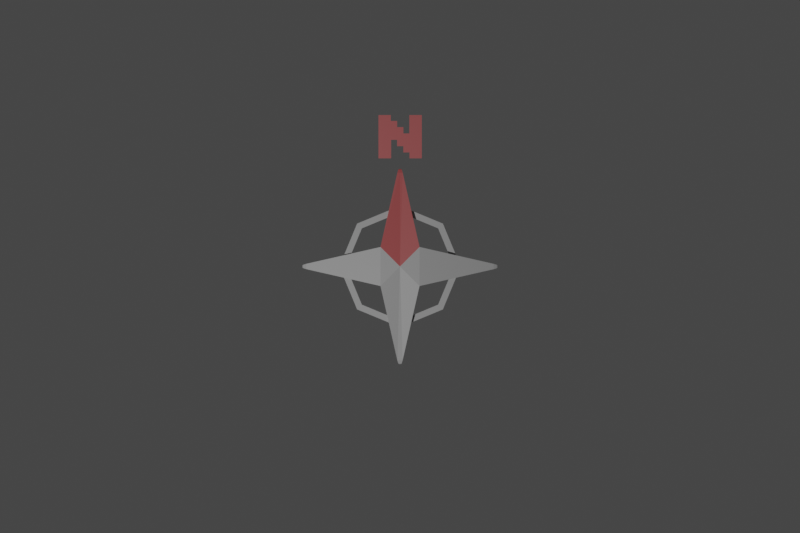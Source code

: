 # Source: compass.blend  (saved by Blender 3.4.6; exported with 4.5.12 LTS)
import bpy
from mathutils import Matrix  # noqa: F401  (used for matrix-valued properties, if any)

bpy.ops.wm.read_factory_settings(use_empty=True)
scene = bpy.context.scene
scene.name = 'Scene'

# ---- collections
col_collection = bpy.data.collections.new('Collection'); scene.collection.children.link(col_collection)
col_compass = bpy.data.collections.new('compass'); scene.collection.children.link(col_compass)
col_camera = bpy.data.collections.new('_camera'); col_compass.children.link(col_camera)
col_collection_3 = bpy.data.collections.new('Collection 3'); scene.collection.children.link(col_collection_3)

# ---- materials (node trees are filled in below, after node groups)
mat_material = bpy.data.materials.new('Material')
mat_material.alpha_threshold = 0.0
mat_material.roughness = 0.5
mat_material.line_color = (0.0, 0.0, 0.0, 1.0)
mat_material_002 = bpy.data.materials.new('Material.002')
mat_material_001 = bpy.data.materials.new('Material.001')
mat_svgmat_003 = bpy.data.materials.new('SVGMat.003')
mat_svgmat_003.diffuse_color = (1.0, 1.0, 1.0, 1.0)

# ---- material node trees
mat_material.use_nodes = True; mat_material.node_tree.nodes.clear()
_N = mat_material.node_tree.nodes; _L = mat_material.node_tree.links
n0 = _N.new('ShaderNodeOutputMaterial'); n0.name = 'Material Output'; n0.location = (300, 300)
n1 = _N.new('ShaderNodeBsdfPrincipled'); n1.name = 'Principled BSDF'; n1.location = (10, 300)
n1.distribution = 'GGX'
n1.subsurface_method = 'RANDOM_WALK_SKIN'
n1.inputs[0].default_value = (0.3844, 0.3844, 0.3844, 1.0)
n1.inputs[3].default_value = 1.45
n1.inputs[27].default_value = (0.0, 0.0, 0.0, 1.0)
n1.inputs[28].default_value = 1.0
_L.new(n1.outputs[0], n0.inputs[0])
n0.is_active_output = True
mat_material_002.use_nodes = True; mat_material_002.node_tree.nodes.clear()
_N = mat_material_002.node_tree.nodes; _L = mat_material_002.node_tree.links
n0 = _N.new('ShaderNodeBsdfPrincipled'); n0.name = 'Principled BSDF'; n0.location = (10, 300)
n0.distribution = 'GGX'
n0.subsurface_method = 'RANDOM_WALK_SKIN'
n0.inputs[0].default_value = (0.45, 0.09, 0.09063, 1.0)
n0.inputs[3].default_value = 1.45
n0.inputs[27].default_value = (0.0, 0.0, 0.0, 1.0)
n0.inputs[28].default_value = 1.0
n1 = _N.new('ShaderNodeOutputMaterial'); n1.name = 'Material Output'; n1.location = (300, 300)
_L.new(n0.outputs[0], n1.inputs[0])
n1.is_active_output = True
mat_material_001.use_nodes = True; mat_material_001.node_tree.nodes.clear()
_N = mat_material_001.node_tree.nodes; _L = mat_material_001.node_tree.links
n0 = _N.new('ShaderNodeBsdfPrincipled'); n0.name = 'Principled BSDF'; n0.location = (10, 300)
n0.distribution = 'GGX'
n0.subsurface_method = 'RANDOM_WALK_SKIN'
n0.inputs[0].default_value = (0.45, 0.09, 0.09063, 1.0)
n0.inputs[3].default_value = 1.45
n0.inputs[27].default_value = (0.0, 0.0, 0.0, 1.0)
n0.inputs[28].default_value = 1.0
n1 = _N.new('ShaderNodeOutputMaterial'); n1.name = 'Material Output'; n1.location = (300, 300)
_L.new(n0.outputs[0], n1.inputs[0])
n1.is_active_output = True

# ---- world
world_world = bpy.data.worlds.new('World'); scene.world = world_world
world_world.use_nodes = True; world_world.node_tree.nodes.clear()
_N = world_world.node_tree.nodes; _L = world_world.node_tree.links
n0 = _N.new('ShaderNodeOutputWorld'); n0.name = 'World Output'; n0.location = (300, 300)
n1 = _N.new('ShaderNodeBackground'); n1.name = 'Background'; n1.location = (10, 300)
n1.inputs[0].default_value = (0.05088, 0.05088, 0.05088, 1.0)
_L.new(n1.outputs[0], n0.inputs[0])
n0.is_active_output = True
world_world.color = (0.05088, 0.05088, 0.05088)
world_world.use_sun_shadow = False
world_world.sun_shadow_jitter_overblur = 0.0

# ---- cameras
cam_map_camera_for_compass = bpy.data.cameras.new('map camera for compass')
cam_map_camera_for_compass.type = 'ORTHO'
cam_camera_002 = bpy.data.cameras.new('Camera.002')
cam_camera_002.passepartout_alpha = 1.0
cam_camera_002.clip_end = 100.0
cam_camera_002.lens = 98.0
cam_camera_002.ortho_scale = 7.314

# ---- lights
light_light = bpy.data.lights.new('Light', 'POINT')
light_light.transmission_factor = 0.0
light_light.energy = 1000.0
light_light.shadow_soft_size = 0.1
light_light.shadow_maximum_resolution = 0.006
light_light.use_absolute_resolution = True

# ---- meshes
me_cube = bpy.data.meshes.new('Cube')
me_cube.from_pydata([(0.0, 1.0, -0.4661), (0.0, -1.0, 0.4661), (0.0, -1.0, -0.4661), (0.0, 1.0, 0.4661), (-1.0, 0.0, -0.4661), (1.0, 0.0, 0.4661), (-1.0, 0.0, 0.4661), (1.0, 0.0, -0.4661), (0.0, 0.0, -0.4661), (0.0, 0.0, 0.4661), (2.529, 2.472, 0.02088), (2.472, 2.529, 0.02088), (2.472, 2.529, -0.02088), (2.529, 2.472, -0.02088), (2.472, -2.529, 0.02088), (2.529, -2.472, 0.02088), (2.529, -2.472, -0.02088), (2.472, -2.529, -0.02088), (-2.472, 2.529, 0.02088), (-2.529, 2.472, 0.02088), (-2.529, 2.472, -0.02088), (-2.472, 2.529, -0.02088), (-2.529, -2.472, 0.02088), (-2.472, -2.529, 0.02088), (-2.472, -2.529, -0.02088), (-2.529, -2.472, -0.02088), (2.334, 2.47, 0.07754), (2.47, 2.334, 0.07754), (2.47, 2.334, -0.07754), (2.334, 2.47, -0.07754), (-2.47, -2.334, -0.07754), (-2.334, -2.47, -0.07754), (-2.334, -2.47, 0.07754), (-2.47, -2.334, 0.07754), (2.47, -2.334, 0.07754), (2.334, -2.47, 0.07754), (2.334, -2.47, -0.07754), (2.47, -2.334, -0.07754), (-2.47, 2.334, 0.07754), (-2.334, 2.47, 0.07754), (-2.334, 2.47, -0.07754), (-2.47, 2.334, -0.07754), (2.436, 2.524, 0.04283), (2.524, 2.436, 0.04283), (2.524, 2.436, -0.04283), (2.436, 2.524, -0.04283), (-2.524, -2.436, -0.04283), (-2.436, -2.524, -0.04283), (-2.436, -2.524, 0.04283), (-2.524, -2.436, 0.04283), (2.524, -2.436, 0.04283), (2.436, -2.524, 0.04283), (2.436, -2.524, -0.04283), (2.524, -2.436, -0.04283), (-2.524, 2.436, 0.04283), (-2.436, 2.524, 0.04283), (-2.436, 2.524, -0.04283), (-2.524, 2.436, -0.04283), (-2.402, -2.402, -0.07754), (-2.402, -2.402, 0.07754), (-2.48, -2.48, -0.04283), (-2.48, -2.48, 0.04283), (-2.5, -2.5, -0.02088), (-2.5, -2.5, 0.02088), (2.402, -2.402, 0.07754), (2.402, -2.402, -0.07754), (2.48, -2.48, 0.04283), (2.48, -2.48, -0.04283), (2.5, -2.5, 0.02088), (2.5, -2.5, -0.02088), (2.402, 2.402, 0.07754), (2.402, 2.402, -0.07754), (2.48, 2.48, 0.04283), (2.48, 2.48, -0.04283), (2.5, 2.5, 0.02088), (2.5, 2.5, -0.02088), (-2.402, 2.402, 0.07754), (-2.402, 2.402, -0.07754), (-2.48, 2.48, 0.04283), (-2.48, 2.48, -0.04283), (-2.5, 2.5, 0.02088), (-2.5, 2.5, -0.02088)], [], [(4, 8, 2, 31, 58, 30), (9, 6, 33, 59, 32, 1), (3, 39, 76, 38, 6, 9), (40, 39, 3, 0), (5, 9, 1, 35, 64, 34), (27, 70, 26, 3, 9, 5), (4, 6, 38, 41), (7, 5, 34, 37), (8, 7, 37, 65, 36, 2), (0, 29, 71, 28, 7, 8), (30, 33, 6, 4), (0, 3, 26, 29), (36, 35, 1, 2), (2, 1, 32, 31), (41, 77, 40, 0, 8, 4), (74, 75, 12, 11), (62, 63, 22, 25), (68, 69, 16, 15), (80, 81, 20, 19), (28, 27, 5, 7), (72, 42, 26, 70), (44, 43, 27, 28), (73, 44, 28, 71), (42, 45, 29, 26), (60, 46, 30, 58), (48, 47, 31, 32), (61, 48, 32, 59), (46, 49, 33, 30), (66, 50, 34, 64), (52, 51, 35, 36), (67, 52, 36, 65), (50, 53, 37, 34), (78, 54, 38, 76), (56, 55, 39, 40), (79, 56, 40, 77), (54, 57, 41, 38), (74, 11, 42, 72), (13, 10, 43, 44), (75, 13, 44, 73), (11, 12, 45, 42), (62, 25, 46, 60), (23, 24, 47, 48), (63, 23, 48, 61), (25, 22, 49, 46), (68, 15, 50, 66), (17, 14, 51, 52), (69, 17, 52, 67), (15, 16, 53, 50), (80, 19, 54, 78), (21, 18, 55, 56), (81, 21, 56, 79), (19, 20, 57, 54), (22, 63, 61, 49), (24, 62, 60, 47), (49, 61, 59, 33), (47, 60, 58, 31), (24, 23, 63, 62), (16, 69, 67, 53), (14, 68, 66, 51), (53, 67, 65, 37), (51, 66, 64, 35), (14, 17, 69, 68), (12, 75, 73, 45), (10, 74, 72, 43), (45, 73, 71, 29), (43, 72, 70, 27), (10, 13, 75, 74), (20, 81, 79, 57), (18, 80, 78, 55), (57, 79, 77, 41), (55, 78, 76, 39), (18, 21, 81, 80)])
me_cube.polygons.foreach_set('material_index', [0, 0, 1, 1, 0, 0, 1, 0, 0, 0, 0, 0, 0, 0, 1, 0, 0, 0, 1, 0, 0, 0, 0, 0, 0, 0, 0, 0, 0, 0, 0, 0, 1, 1, 1, 1, 0, 0, 0, 0, 0, 0, 0, 0, 0, 0, 0, 0, 1, 1, 1, 1, 0, 0, 0, 0, 0, 0, 0, 0, 0, 0, 0, 0, 0, 0, 0, 1, 1, 1, 1, 1])
_uv = me_cube.uv_layers.new(name='UVMap')
_uv.uv.foreach_set('vector', [0.125, 0.625, 0.25, 0.625, 0.25, 0.75, 0.1454, 0.75, 0.1352, 0.7398, 0.125, 0.7296, 0.75, 0.625, 0.875, 0.625, 0.875, 0.7296, 0.8648, 0.7398, 0.8546, 0.75, 0.75, 0.75, 0.75, 0.5, 0.8546, 0.5, 0.8648, 0.5102, 0.875, 0.5204, 0.875, 0.625, 0.75, 0.625, 0.375, 0.2704, 0.625, 0.2704, 0.625, 0.375, 0.375, 0.375, 0.625, 0.625, 0.75, 0.625, 0.75, 0.75, 0.6454, 0.75, 0.6352, 0.7398, 0.625, 0.7296, 0.625, 0.5204, 0.6352, 0.5102, 0.6454, 0.5, 0.75, 0.5, 0.75, 0.625, 0.625, 0.625, 0.375, 0.125, 0.625, 0.125, 0.625, 0.2296, 0.375, 0.2296, 0.375, 0.625, 0.625, 0.625, 0.625, 0.7296, 0.375, 0.7296, 0.25, 0.625, 0.375, 0.625, 0.375, 0.7296, 0.3648, 0.7398, 0.3546, 0.75, 0.25, 0.75, 0.25, 0.5, 0.3546, 0.5, 0.3648, 0.5102, 0.375, 0.5204, 0.375, 0.625, 0.25, 0.625, 0.375, 0.02044, 0.625, 0.02044, 0.625, 0.125, 0.375, 0.125, 0.375, 0.375, 0.625, 0.375, 0.625, 0.4796, 0.375, 0.4796, 0.375, 0.7704, 0.625, 0.7704, 0.625, 0.875, 0.375, 0.875, 0.375, 0.875, 0.625, 0.875, 0.625, 0.9796, 0.375, 0.9796, 0.125, 0.5204, 0.1352, 0.5102, 0.1454, 0.5, 0.25, 0.5, 0.25, 0.625, 0.125, 0.625, 0.5323, 0.5, 0.4677, 0.5, 0.4677, 0.4918, 0.5323, 0.4918, 0.4677, 0.01022, 0.5323, 0.01022, 0.5323, 0.01434, 0.4677, 0.01434, 0.5323, 0.75, 0.4677, 0.75, 0.4677, 0.7418, 0.5323, 0.7418, 0.5323, 0.25, 0.4677, 0.25, 0.4677, 0.2418, 0.5323, 0.2418, 0.375, 0.5204, 0.625, 0.5204, 0.625, 0.625, 0.375, 0.625, 0.5669, 0.5, 0.5669, 0.4872, 0.625, 0.4796, 0.625, 0.5, 0.4331, 0.5128, 0.5669, 0.5128, 0.625, 0.5204, 0.375, 0.5204, 0.4331, 0.5, 0.4331, 0.5128, 0.375, 0.5204, 0.375, 0.5, 0.5669, 0.4872, 0.4331, 0.4872, 0.375, 0.4796, 0.625, 0.4796, 0.4331, 0.01022, 0.4331, 0.01661, 0.375, 0.02044, 0.375, 0.01022, 0.5669, 0.003832, 0.4331, 0.003832, 0.375, 0.0, 0.625, 0.0, 0.5669, 0.01022, 0.5669, 0.003832, 0.625, 0.0, 0.625, 0.01022, 0.4331, 0.01661, 0.5669, 0.01661, 0.625, 0.02044, 0.375, 0.02044, 0.5669, 0.75, 0.5669, 0.7372, 0.625, 0.7296, 0.625, 0.75, 0.4331, 0.7628, 0.5669, 0.7628, 0.625, 0.7704, 0.375, 0.7704, 0.4331, 0.75, 0.4331, 0.7628, 0.375, 0.7704, 0.375, 0.75, 0.5669, 0.7372, 0.4331, 0.7372, 0.375, 0.7296, 0.625, 0.7296, 0.5669, 0.25, 0.5669, 0.2372, 0.625, 0.2296, 0.625, 0.25, 0.4331, 0.2628, 0.5669, 0.2628, 0.625, 0.2704, 0.375, 0.2704, 0.4331, 0.25, 0.4331, 0.2628, 0.375, 0.2704, 0.375, 0.25, 0.5669, 0.2372, 0.4331, 0.2372, 0.375, 0.2296, 0.625, 0.2296, 0.5323, 0.5, 0.5323, 0.4918, 0.5669, 0.4872, 0.5669, 0.5, 0.4677, 0.5082, 0.5323, 0.5082, 0.5669, 0.5128, 0.4331, 0.5128, 0.4677, 0.5, 0.4677, 0.5082, 0.4331, 0.5128, 0.4331, 0.5, 0.5323, 0.4918, 0.4677, 0.4918, 0.4331, 0.4872, 0.5669, 0.4872, 0.4677, 0.01022, 0.4677, 0.01434, 0.4331, 0.01661, 0.4331, 0.01022, 0.5323, 0.006108, 0.4677, 0.006108, 0.4331, 0.003832, 0.5669, 0.003832, 0.5323, 0.01022, 0.5323, 0.006108, 0.5669, 0.003832, 0.5669, 0.01022, 0.4677, 0.01434, 0.5323, 0.01434, 0.5669, 0.01661, 0.4331, 0.01661, 0.5323, 0.75, 0.5323, 0.7418, 0.5669, 0.7372, 0.5669, 0.75, 0.4677, 0.7582, 0.5323, 0.7582, 0.5669, 0.7628, 0.4331, 0.7628, 0.4677, 0.75, 0.4677, 0.7582, 0.4331, 0.7628, 0.4331, 0.75, 0.5323, 0.7418, 0.4677, 0.7418, 0.4331, 0.7372, 0.5669, 0.7372, 0.5323, 0.25, 0.5323, 0.2418, 0.5669, 0.2372, 0.5669, 0.25, 0.4677, 0.2582, 0.5323, 0.2582, 0.5669, 0.2628, 0.4331, 0.2628, 0.4677, 0.25, 0.4677, 0.2582, 0.4331, 0.2628, 0.4331, 0.25, 0.5323, 0.2418, 0.4677, 0.2418, 0.4331, 0.2372, 0.5669, 0.2372, 0.5323, 0.01434, 0.5323, 0.01022, 0.5669, 0.01022, 0.5669, 0.01661, 0.4677, 0.006108, 0.4677, 0.01022, 0.4331, 0.01022, 0.4331, 0.003832, 0.5669, 0.01661, 0.5669, 0.01022, 0.625, 0.01022, 0.625, 0.02044, 0.4331, 0.003832, 0.4331, 0.01022, 0.375, 0.01022, 0.375, 0.0, 0.4677, 0.006108, 0.5323, 0.006108, 0.5323, 0.01022, 0.4677, 0.01022, 0.4677, 0.7418, 0.4677, 0.75, 0.4331, 0.75, 0.4331, 0.7372, 0.5323, 0.7582, 0.5323, 0.75, 0.5669, 0.75, 0.5669, 0.7628, 0.4331, 0.7372, 0.4331, 0.75, 0.375, 0.75, 0.375, 0.7296, 0.5669, 0.7628, 0.5669, 0.75, 0.625, 0.75, 0.625, 0.7704, 0.5323, 0.7582, 0.4677, 0.7582, 0.4677, 0.75, 0.5323, 0.75, 0.4677, 0.4918, 0.4677, 0.5, 0.4331, 0.5, 0.4331, 0.4872, 0.5323, 0.5082, 0.5323, 0.5, 0.5669, 0.5, 0.5669, 0.5128, 0.4331, 0.4872, 0.4331, 0.5, 0.375, 0.5, 0.375, 0.4796, 0.5669, 0.5128, 0.5669, 0.5, 0.625, 0.5, 0.625, 0.5204, 0.5323, 0.5082, 0.4677, 0.5082, 0.4677, 0.5, 0.5323, 0.5, 0.4677, 0.2418, 0.4677, 0.25, 0.4331, 0.25, 0.4331, 0.2372, 0.5323, 0.2582, 0.5323, 0.25, 0.5669, 0.25, 0.5669, 0.2628, 0.4331, 0.2372, 0.4331, 0.25, 0.375, 0.25, 0.375, 0.2296, 0.5669, 0.2628, 0.5669, 0.25, 0.625, 0.25, 0.625, 0.2704, 0.5323, 0.2582, 0.4677, 0.2582, 0.4677, 0.25, 0.5323, 0.25])
me_cube.materials.append(mat_material)
me_cube.materials.append(mat_material_002)
me_cube.materials.append(mat_material_001)
me_cube.use_mirror_vertex_groups = False
me_cube.update()
me_curve_001 = bpy.data.meshes.new('Curve.001')
me_curve_001.from_pydata([(0.02183, -0.0219, -0.003509), (0.00882, -0.0219, -0.003509), (0.00882, -0.01562, -0.003509), (0.002267, -0.01562, -0.003509), (0.002267, -0.008981, -0.003509), (-0.004377, -0.008981, -0.003509), (-0.004377, -0.002246, -0.003509), (-0.01074, -0.002246, -0.003509), (-0.01074, -0.0219, -0.003509), (-0.02413, -0.0219, -0.003509), (-0.02413, 0.02405, -0.003509), (-0.01111, 0.02405, -0.003509), (-0.01111, 0.01778, -0.003509), (-0.004377, 0.01778, -0.003509), (-0.004377, 0.01123, -0.003509), (0.002267, 0.01123, -0.003509), (0.002267, 0.00449, -0.003509), (0.008634, 0.00449, -0.003509), (0.008634, 0.02405, -0.003509), (0.02183, 0.02405, -0.003509), (0.02183, -0.0219, -0.003509), (0.02183, -0.0219, 0.003509), (0.00882, -0.0219, 0.003509), (0.00882, -0.01562, 0.003509), (0.002267, -0.01562, 0.003509), (0.002267, -0.008981, 0.003509), (-0.004377, -0.008981, 0.003509), (-0.004377, -0.002246, 0.003509), (-0.01074, -0.002246, 0.003509), (-0.01074, -0.0219, 0.003509), (-0.02413, -0.0219, 0.003509), (-0.02413, 0.02405, 0.003509), (-0.01111, 0.02405, 0.003509), (-0.01111, 0.01778, 0.003509), (-0.004377, 0.01778, 0.003509), (-0.004377, 0.01123, 0.003509), (0.002267, 0.01123, 0.003509), (0.002267, 0.00449, 0.003509), (0.008634, 0.00449, 0.003509), (0.008634, 0.02405, 0.003509), (0.02183, 0.02405, 0.003509), (0.02183, -0.0219, 0.003509)], [], [(9, 10, 11), (9, 11, 12), (17, 18, 19), (17, 19, 20), (9, 12, 13), (9, 13, 14), (9, 14, 7), (7, 14, 15), (7, 15, 16), (7, 16, 17), (7, 17, 6), (6, 17, 20), (9, 7, 8), (5, 6, 4), (4, 6, 20), (3, 4, 2), (2, 4, 20), (1, 2, 20), (20, 1, 0), (30, 32, 31), (30, 33, 32), (38, 40, 39), (38, 41, 40), (30, 34, 33), (30, 35, 34), (30, 28, 35), (28, 36, 35), (28, 37, 36), (28, 38, 37), (28, 27, 38), (27, 41, 38), (30, 29, 28), (26, 25, 27), (25, 41, 27), (24, 23, 25), (23, 41, 25), (22, 41, 23), (41, 21, 22), (19, 18, 39, 40), (7, 6, 27, 28), (20, 0, 21, 41), (10, 9, 30, 31), (0, 1, 22, 21), (4, 3, 24, 25), (20, 19, 40, 41), (11, 10, 31, 32), (15, 14, 35, 36), (3, 2, 23, 24), (9, 8, 29, 30), (13, 12, 33, 34), (8, 7, 28, 29), (12, 11, 32, 33), (16, 15, 36, 37), (6, 5, 26, 27), (18, 17, 38, 39), (2, 1, 22, 23), (14, 13, 34, 35), (5, 4, 25, 26), (17, 16, 37, 38)])
_uv = me_curve_001.uv_layers.new(name='UVMap')
_uv.uv.foreach_set('vector', [0.45, 0.0, 0.5, 0.0, 0.55, 0.0, 0.45, 0.0, 0.55, 0.0, 0.6, 0.0, 0.85, 0.0, 0.9, 0.0, 0.95, 0.0, 0.85, 0.0, 0.95, 0.0, 1.0, 0.0, 0.45, 0.0, 0.6, 0.0, 0.65, 0.0, 0.45, 0.0, 0.65, 0.0, 0.7, 0.0, 0.45, 0.0, 0.7, 0.0, 0.35, 0.0, 0.35, 0.0, 0.7, 0.0, 0.75, 0.0, 0.35, 0.0, 0.75, 0.0, 0.8, 0.0, 0.35, 0.0, 0.8, 0.0, 0.85, 0.0, 0.35, 0.0, 0.85, 0.0, 0.3, 0.0, 0.3, 0.0, 0.85, 0.0, 1.0, 0.0, 0.45, 0.0, 0.35, 0.0, 0.4, 0.0, 0.25, 0.0, 0.3, 0.0, 0.2, 0.0, 0.2, 0.0, 0.3, 0.0, 1.0, 0.0, 0.15, 0.0, 0.2, 0.0, 0.1, 0.0, 0.1, 0.0, 0.2, 0.0, 1.0, 0.0, 0.05, 0.0, 0.1, 0.0, 1.0, 0.0, 1.0, 0.0, 0.05, 0.0, 0.0, 0.0, 0.45, 0.0, 0.55, 0.0, 0.5, 0.0, 0.45, 0.0, 0.6, 0.0, 0.55, 0.0, 0.85, 0.0, 0.95, 0.0, 0.9, 0.0, 0.85, 0.0, 1.0, 0.0, 0.95, 0.0, 0.45, 0.0, 0.65, 0.0, 0.6, 0.0, 0.45, 0.0, 0.7, 0.0, 0.65, 0.0, 0.45, 0.0, 0.35, 0.0, 0.7, 0.0, 0.35, 0.0, 0.75, 0.0, 0.7, 0.0, 0.35, 0.0, 0.8, 0.0, 0.75, 0.0, 0.35, 0.0, 0.85, 0.0, 0.8, 0.0, 0.35, 0.0, 0.3, 0.0, 0.85, 0.0, 0.3, 0.0, 1.0, 0.0, 0.85, 0.0, 0.45, 0.0, 0.4, 0.0, 0.35, 0.0, 0.25, 0.0, 0.2, 0.0, 0.3, 0.0, 0.2, 0.0, 1.0, 0.0, 0.3, 0.0, 0.15, 0.0, 0.1, 0.0, 0.2, 0.0, 0.1, 0.0, 1.0, 0.0, 0.2, 0.0, 0.05, 0.0, 1.0, 0.0, 0.1, 0.0, 1.0, 0.0, 0.0, 0.0, 0.05, 0.0, 0.95, 0.0, 0.9, 0.0, 0.9, 0.0, 0.95, 0.0, 0.35, 0.0, 0.3, 0.0, 0.3, 0.0, 0.35, 0.0, 1.0, 0.0, 0.0, 0.0, 0.0, 0.0, 1.0, 0.0, 0.5, 0.0, 0.45, 0.0, 0.45, 0.0, 0.5, 0.0, 0.0, 0.0, 0.05, 0.0, 0.05, 0.0, 0.0, 0.0, 0.2, 0.0, 0.15, 0.0, 0.15, 0.0, 0.2, 0.0, 1.0, 0.0, 0.95, 0.0, 0.95, 0.0, 1.0, 0.0, 0.55, 0.0, 0.5, 0.0, 0.5, 0.0, 0.55, 0.0, 0.75, 0.0, 0.7, 0.0, 0.7, 0.0, 0.75, 0.0, 0.15, 0.0, 0.1, 0.0, 0.1, 0.0, 0.15, 0.0, 0.45, 0.0, 0.4, 0.0, 0.4, 0.0, 0.45, 0.0, 0.65, 0.0, 0.6, 0.0, 0.6, 0.0, 0.65, 0.0, 0.4, 0.0, 0.35, 0.0, 0.35, 0.0, 0.4, 0.0, 0.6, 0.0, 0.55, 0.0, 0.55, 0.0, 0.6, 0.0, 0.8, 0.0, 0.75, 0.0, 0.75, 0.0, 0.8, 0.0, 0.3, 0.0, 0.25, 0.0, 0.25, 0.0, 0.3, 0.0, 0.9, 0.0, 0.85, 0.0, 0.85, 0.0, 0.9, 0.0, 0.1, 0.0, 0.05, 0.0, 0.05, 0.0, 0.1, 0.0, 0.7, 0.0, 0.65, 0.0, 0.65, 0.0, 0.7, 0.0, 0.25, 0.0, 0.2, 0.0, 0.2, 0.0, 0.25, 0.0, 0.85, 0.0, 0.8, 0.0, 0.8, 0.0, 0.85, 0.0])
me_curve_001.materials.append(mat_material_001)
me_curve_001.auto_texspace = False
me_curve_001.update()
me_cylinder = bpy.data.meshes.new('Cylinder')
me_cylinder.from_pydata([(0.0, 1.0, -1.0), (0.0, 1.0, 1.0), (0.1951, 0.9808, -1.0), (0.1951, 0.9808, 1.0), (0.3827, 0.9239, -1.0), (0.3827, 0.9239, 1.0), (0.5556, 0.8315, -1.0), (0.5556, 0.8315, 1.0), (0.7071, 0.7071, -1.0), (0.7071, 0.7071, 1.0), (0.8315, 0.5556, -1.0), (0.8315, 0.5556, 1.0), (0.9239, 0.3827, -1.0), (0.9239, 0.3827, 1.0), (0.9808, 0.1951, -1.0), (0.9808, 0.1951, 1.0), (1.0, 0.0, -1.0), (1.0, 0.0, 1.0), (0.9808, -0.1951, -1.0), (0.9808, -0.1951, 1.0), (0.9239, -0.3827, -1.0), (0.9239, -0.3827, 1.0), (0.8315, -0.5556, -1.0), (0.8315, -0.5556, 1.0), (0.7071, -0.7071, -1.0), (0.7071, -0.7071, 1.0), (0.5556, -0.8315, -1.0), (0.5556, -0.8315, 1.0), (0.3827, -0.9239, -1.0), (0.3827, -0.9239, 1.0), (0.1951, -0.9808, -1.0), (0.1951, -0.9808, 1.0), (0.0, -1.0, -1.0), (0.0, -1.0, 1.0), (-0.1951, -0.9808, -1.0), (-0.1951, -0.9808, 1.0), (-0.3827, -0.9239, -1.0), (-0.3827, -0.9239, 1.0), (-0.5556, -0.8315, -1.0), (-0.5556, -0.8315, 1.0), (-0.7071, -0.7071, -1.0), (-0.7071, -0.7071, 1.0), (-0.8315, -0.5556, -1.0), (-0.8315, -0.5556, 1.0), (-0.9239, -0.3827, -1.0), (-0.9239, -0.3827, 1.0), (-0.9808, -0.1951, -1.0), (-0.9808, -0.1951, 1.0), (-1.0, 0.0, -1.0), (-1.0, 0.0, 1.0), (-0.9808, 0.1951, -1.0), (-0.9808, 0.1951, 1.0), (-0.9239, 0.3827, -1.0), (-0.9239, 0.3827, 1.0), (-0.8315, 0.5556, -1.0), (-0.8315, 0.5556, 1.0), (-0.7071, 0.7071, -1.0), (-0.7071, 0.7071, 1.0), (-0.5556, 0.8315, -1.0), (-0.5556, 0.8315, 1.0), (-0.3827, 0.9239, -1.0), (-0.3827, 0.9239, 1.0), (-0.1951, 0.9808, -1.0), (-0.1951, 0.9808, 1.0)], [], [(0, 1, 3, 2), (2, 3, 5, 4), (4, 5, 7, 6), (6, 7, 9, 8), (8, 9, 11, 10), (10, 11, 13, 12), (12, 13, 15, 14), (14, 15, 17, 16), (16, 17, 19, 18), (18, 19, 21, 20), (20, 21, 23, 22), (22, 23, 25, 24), (24, 25, 27, 26), (26, 27, 29, 28), (28, 29, 31, 30), (30, 31, 33, 32), (32, 33, 35, 34), (34, 35, 37, 36), (36, 37, 39, 38), (38, 39, 41, 40), (40, 41, 43, 42), (42, 43, 45, 44), (44, 45, 47, 46), (46, 47, 49, 48), (48, 49, 51, 50), (50, 51, 53, 52), (52, 53, 55, 54), (54, 55, 57, 56), (56, 57, 59, 58), (58, 59, 61, 60), (3, 1, 63, 61, 59, 57, 55, 53, 51, 49, 47, 45, 43, 41, 39, 37, 35, 33, 31, 29, 27, 25, 23, 21, 19, 17, 15, 13, 11, 9, 7, 5), (60, 61, 63, 62), (62, 63, 1, 0), (0, 2, 4, 6, 8, 10, 12, 14, 16, 18, 20, 22, 24, 26, 28, 30, 32, 34, 36, 38, 40, 42, 44, 46, 48, 50, 52, 54, 56, 58, 60, 62)])
_uv = me_cylinder.uv_layers.new(name='UVMap')
_uv.uv.foreach_set('vector', [1.0, 0.5, 1.0, 1.0, 0.9688, 1.0, 0.9688, 0.5, 0.9688, 0.5, 0.9688, 1.0, 0.9375, 1.0, 0.9375, 0.5, 0.9375, 0.5, 0.9375, 1.0, 0.9062, 1.0, 0.9062, 0.5, 0.9062, 0.5, 0.9062, 1.0, 0.875, 1.0, 0.875, 0.5, 0.875, 0.5, 0.875, 1.0, 0.8438, 1.0, 0.8438, 0.5, 0.8438, 0.5, 0.8438, 1.0, 0.8125, 1.0, 0.8125, 0.5, 0.8125, 0.5, 0.8125, 1.0, 0.7812, 1.0, 0.7812, 0.5, 0.7812, 0.5, 0.7812, 1.0, 0.75, 1.0, 0.75, 0.5, 0.75, 0.5, 0.75, 1.0, 0.7188, 1.0, 0.7188, 0.5, 0.7188, 0.5, 0.7188, 1.0, 0.6875, 1.0, 0.6875, 0.5, 0.6875, 0.5, 0.6875, 1.0, 0.6562, 1.0, 0.6562, 0.5, 0.6562, 0.5, 0.6562, 1.0, 0.625, 1.0, 0.625, 0.5, 0.625, 0.5, 0.625, 1.0, 0.5938, 1.0, 0.5938, 0.5, 0.5938, 0.5, 0.5938, 1.0, 0.5625, 1.0, 0.5625, 0.5, 0.5625, 0.5, 0.5625, 1.0, 0.5312, 1.0, 0.5312, 0.5, 0.5312, 0.5, 0.5312, 1.0, 0.5, 1.0, 0.5, 0.5, 0.5, 0.5, 0.5, 1.0, 0.4688, 1.0, 0.4688, 0.5, 0.4688, 0.5, 0.4688, 1.0, 0.4375, 1.0, 0.4375, 0.5, 0.4375, 0.5, 0.4375, 1.0, 0.4062, 1.0, 0.4062, 0.5, 0.4062, 0.5, 0.4062, 1.0, 0.375, 1.0, 0.375, 0.5, 0.375, 0.5, 0.375, 1.0, 0.3438, 1.0, 0.3438, 0.5, 0.3438, 0.5, 0.3438, 1.0, 0.3125, 1.0, 0.3125, 0.5, 0.3125, 0.5, 0.3125, 1.0, 0.2812, 1.0, 0.2812, 0.5, 0.2812, 0.5, 0.2812, 1.0, 0.25, 1.0, 0.25, 0.5, 0.25, 0.5, 0.25, 1.0, 0.2188, 1.0, 0.2188, 0.5, 0.2188, 0.5, 0.2188, 1.0, 0.1875, 1.0, 0.1875, 0.5, 0.1875, 0.5, 0.1875, 1.0, 0.1562, 1.0, 0.1562, 0.5, 0.1562, 0.5, 0.1562, 1.0, 0.125, 1.0, 0.125, 0.5, 0.125, 0.5, 0.125, 1.0, 0.09375, 1.0, 0.09375, 0.5, 0.09375, 0.5, 0.09375, 1.0, 0.0625, 1.0, 0.0625, 0.5, 0.2968, 0.4854, 0.25, 0.49, 0.2032, 0.4854, 0.1582, 0.4717, 0.1167, 0.4496, 0.08029, 0.4197, 0.05045, 0.3833, 0.02827, 0.3418, 0.01461, 0.2968, 0.01, 0.25, 0.01461, 0.2032, 0.02827, 0.1582, 0.05045, 0.1167, 0.08029, 0.08029, 0.1167, 0.05045, 0.1582, 0.02827, 0.2032, 0.01461, 0.25, 0.01, 0.2968, 0.01461, 0.3418, 0.02827, 0.3833, 0.05045, 0.4197, 0.08029, 0.4496, 0.1167, 0.4717, 0.1582, 0.4854, 0.2032, 0.49, 0.25, 0.4854, 0.2968, 0.4717, 0.3418, 0.4496, 0.3833, 0.4197, 0.4197, 0.3833, 0.4496, 0.3418, 0.4717, 0.0625, 0.5, 0.0625, 1.0, 0.03125, 1.0, 0.03125, 0.5, 0.03125, 0.5, 0.03125, 1.0, 0.0, 1.0, 0.0, 0.5, 0.75, 0.49, 0.7968, 0.4854, 0.8418, 0.4717, 0.8833, 0.4496, 0.9197, 0.4197, 0.9496, 0.3833, 0.9717, 0.3418, 0.9854, 0.2968, 0.99, 0.25, 0.9854, 0.2032, 0.9717, 0.1582, 0.9496, 0.1167, 0.9197, 0.08029, 0.8833, 0.05045, 0.8418, 0.02827, 0.7968, 0.01461, 0.75, 0.01, 0.7032, 0.01461, 0.6582, 0.02827, 0.6167, 0.05045, 0.5803, 0.08029, 0.5504, 0.1167, 0.5283, 0.1582, 0.5146, 0.2032, 0.51, 0.25, 0.5146, 0.2968, 0.5283, 0.3418, 0.5504, 0.3833, 0.5803, 0.4197, 0.6167, 0.4496, 0.6582, 0.4717, 0.7032, 0.4854])
me_cylinder.materials.append(mat_material)
me_cylinder.update()
me_cylinder_001 = bpy.data.meshes.new('Cylinder.001')
me_cylinder_001.from_pydata([(0.0, 1.0, -1.0), (0.0, 1.0, 1.0), (0.1951, 0.9808, -1.0), (0.1951, 0.9808, 1.0), (0.3827, 0.9239, -1.0), (0.3827, 0.9239, 1.0), (0.5556, 0.8315, -1.0), (0.5556, 0.8315, 1.0), (0.7071, 0.7071, -1.0), (0.7071, 0.7071, 1.0), (0.8315, 0.5556, -1.0), (0.8315, 0.5556, 1.0), (0.9239, 0.3827, -1.0), (0.9239, 0.3827, 1.0), (0.9808, 0.1951, -1.0), (0.9808, 0.1951, 1.0), (1.0, 0.0, -1.0), (1.0, 0.0, 1.0), (0.9808, -0.1951, -1.0), (0.9808, -0.1951, 1.0), (0.9239, -0.3827, -1.0), (0.9239, -0.3827, 1.0), (0.8315, -0.5556, -1.0), (0.8315, -0.5556, 1.0), (0.7071, -0.7071, -1.0), (0.7071, -0.7071, 1.0), (0.5556, -0.8315, -1.0), (0.5556, -0.8315, 1.0), (0.3827, -0.9239, -1.0), (0.3827, -0.9239, 1.0), (0.1951, -0.9808, -1.0), (0.1951, -0.9808, 1.0), (0.0, -1.0, -1.0), (0.0, -1.0, 1.0), (-0.1951, -0.9808, -1.0), (-0.1951, -0.9808, 1.0), (-0.3827, -0.9239, -1.0), (-0.3827, -0.9239, 1.0), (-0.5556, -0.8315, -1.0), (-0.5556, -0.8315, 1.0), (-0.7071, -0.7071, -1.0), (-0.7071, -0.7071, 1.0), (-0.8315, -0.5556, -1.0), (-0.8315, -0.5556, 1.0), (-0.9239, -0.3827, -1.0), (-0.9239, -0.3827, 1.0), (-0.9808, -0.1951, -1.0), (-0.9808, -0.1951, 1.0), (-1.0, 0.0, -1.0), (-1.0, 0.0, 1.0), (-0.9808, 0.1951, -1.0), (-0.9808, 0.1951, 1.0), (-0.9239, 0.3827, -1.0), (-0.9239, 0.3827, 1.0), (-0.8315, 0.5556, -1.0), (-0.8315, 0.5556, 1.0), (-0.7071, 0.7071, -1.0), (-0.7071, 0.7071, 1.0), (-0.5556, 0.8315, -1.0), (-0.5556, 0.8315, 1.0), (-0.3827, 0.9239, -1.0), (-0.3827, 0.9239, 1.0), (-0.1951, 0.9808, -1.0), (-0.1951, 0.9808, 1.0)], [], [(0, 1, 3, 2), (2, 3, 5, 4), (4, 5, 7, 6), (6, 7, 9, 8), (8, 9, 11, 10), (10, 11, 13, 12), (12, 13, 15, 14), (14, 15, 17, 16), (16, 17, 19, 18), (18, 19, 21, 20), (20, 21, 23, 22), (22, 23, 25, 24), (24, 25, 27, 26), (26, 27, 29, 28), (28, 29, 31, 30), (30, 31, 33, 32), (32, 33, 35, 34), (34, 35, 37, 36), (36, 37, 39, 38), (38, 39, 41, 40), (40, 41, 43, 42), (42, 43, 45, 44), (44, 45, 47, 46), (46, 47, 49, 48), (48, 49, 51, 50), (50, 51, 53, 52), (52, 53, 55, 54), (54, 55, 57, 56), (56, 57, 59, 58), (58, 59, 61, 60), (3, 1, 63, 61, 59, 57, 55, 53, 51, 49, 47, 45, 43, 41, 39, 37, 35, 33, 31, 29, 27, 25, 23, 21, 19, 17, 15, 13, 11, 9, 7, 5), (60, 61, 63, 62), (62, 63, 1, 0), (0, 2, 4, 6, 8, 10, 12, 14, 16, 18, 20, 22, 24, 26, 28, 30, 32, 34, 36, 38, 40, 42, 44, 46, 48, 50, 52, 54, 56, 58, 60, 62)])
_uv = me_cylinder_001.uv_layers.new(name='UVMap')
_uv.uv.foreach_set('vector', [1.0, 0.5, 1.0, 1.0, 0.9688, 1.0, 0.9688, 0.5, 0.9688, 0.5, 0.9688, 1.0, 0.9375, 1.0, 0.9375, 0.5, 0.9375, 0.5, 0.9375, 1.0, 0.9062, 1.0, 0.9062, 0.5, 0.9062, 0.5, 0.9062, 1.0, 0.875, 1.0, 0.875, 0.5, 0.875, 0.5, 0.875, 1.0, 0.8438, 1.0, 0.8438, 0.5, 0.8438, 0.5, 0.8438, 1.0, 0.8125, 1.0, 0.8125, 0.5, 0.8125, 0.5, 0.8125, 1.0, 0.7812, 1.0, 0.7812, 0.5, 0.7812, 0.5, 0.7812, 1.0, 0.75, 1.0, 0.75, 0.5, 0.75, 0.5, 0.75, 1.0, 0.7188, 1.0, 0.7188, 0.5, 0.7188, 0.5, 0.7188, 1.0, 0.6875, 1.0, 0.6875, 0.5, 0.6875, 0.5, 0.6875, 1.0, 0.6562, 1.0, 0.6562, 0.5, 0.6562, 0.5, 0.6562, 1.0, 0.625, 1.0, 0.625, 0.5, 0.625, 0.5, 0.625, 1.0, 0.5938, 1.0, 0.5938, 0.5, 0.5938, 0.5, 0.5938, 1.0, 0.5625, 1.0, 0.5625, 0.5, 0.5625, 0.5, 0.5625, 1.0, 0.5312, 1.0, 0.5312, 0.5, 0.5312, 0.5, 0.5312, 1.0, 0.5, 1.0, 0.5, 0.5, 0.5, 0.5, 0.5, 1.0, 0.4688, 1.0, 0.4688, 0.5, 0.4688, 0.5, 0.4688, 1.0, 0.4375, 1.0, 0.4375, 0.5, 0.4375, 0.5, 0.4375, 1.0, 0.4062, 1.0, 0.4062, 0.5, 0.4062, 0.5, 0.4062, 1.0, 0.375, 1.0, 0.375, 0.5, 0.375, 0.5, 0.375, 1.0, 0.3438, 1.0, 0.3438, 0.5, 0.3438, 0.5, 0.3438, 1.0, 0.3125, 1.0, 0.3125, 0.5, 0.3125, 0.5, 0.3125, 1.0, 0.2812, 1.0, 0.2812, 0.5, 0.2812, 0.5, 0.2812, 1.0, 0.25, 1.0, 0.25, 0.5, 0.25, 0.5, 0.25, 1.0, 0.2188, 1.0, 0.2188, 0.5, 0.2188, 0.5, 0.2188, 1.0, 0.1875, 1.0, 0.1875, 0.5, 0.1875, 0.5, 0.1875, 1.0, 0.1562, 1.0, 0.1562, 0.5, 0.1562, 0.5, 0.1562, 1.0, 0.125, 1.0, 0.125, 0.5, 0.125, 0.5, 0.125, 1.0, 0.09375, 1.0, 0.09375, 0.5, 0.09375, 0.5, 0.09375, 1.0, 0.0625, 1.0, 0.0625, 0.5, 0.2968, 0.4854, 0.25, 0.49, 0.2032, 0.4854, 0.1582, 0.4717, 0.1167, 0.4496, 0.08029, 0.4197, 0.05045, 0.3833, 0.02827, 0.3418, 0.01461, 0.2968, 0.01, 0.25, 0.01461, 0.2032, 0.02827, 0.1582, 0.05045, 0.1167, 0.08029, 0.08029, 0.1167, 0.05045, 0.1582, 0.02827, 0.2032, 0.01461, 0.25, 0.01, 0.2968, 0.01461, 0.3418, 0.02827, 0.3833, 0.05045, 0.4197, 0.08029, 0.4496, 0.1167, 0.4717, 0.1582, 0.4854, 0.2032, 0.49, 0.25, 0.4854, 0.2968, 0.4717, 0.3418, 0.4496, 0.3833, 0.4197, 0.4197, 0.3833, 0.4496, 0.3418, 0.4717, 0.0625, 0.5, 0.0625, 1.0, 0.03125, 1.0, 0.03125, 0.5, 0.03125, 0.5, 0.03125, 1.0, 0.0, 1.0, 0.0, 0.5, 0.75, 0.49, 0.7968, 0.4854, 0.8418, 0.4717, 0.8833, 0.4496, 0.9197, 0.4197, 0.9496, 0.3833, 0.9717, 0.3418, 0.9854, 0.2968, 0.99, 0.25, 0.9854, 0.2032, 0.9717, 0.1582, 0.9496, 0.1167, 0.9197, 0.08029, 0.8833, 0.05045, 0.8418, 0.02827, 0.7968, 0.01461, 0.75, 0.01, 0.7032, 0.01461, 0.6582, 0.02827, 0.6167, 0.05045, 0.5803, 0.08029, 0.5504, 0.1167, 0.5283, 0.1582, 0.5146, 0.2032, 0.51, 0.25, 0.5146, 0.2968, 0.5283, 0.3418, 0.5504, 0.3833, 0.5803, 0.4197, 0.6167, 0.4496, 0.6582, 0.4717, 0.7032, 0.4854])
me_cylinder_001.update()
me_cylinder_002 = bpy.data.meshes.new('Cylinder.002')
me_cylinder_002.from_pydata([(0.0, 1.0, -1.0), (0.0, 1.0, 1.0), (0.7071, 0.7071, -1.0), (0.7071, 0.7071, 1.0), (1.0, 0.0, -1.0), (1.0, 0.0, 1.0), (0.7071, -0.7071, -1.0), (0.7071, -0.7071, 1.0), (0.0, -1.0, -1.0), (0.0, -1.0, 1.0), (-0.7071, -0.7071, -1.0), (-0.7071, -0.7071, 1.0), (-1.0, 0.0, -1.0), (-1.0, 0.0, 1.0), (-0.7071, 0.7071, -1.0), (-0.7071, 0.7071, 1.0)], [], [(0, 1, 3, 2), (2, 3, 5, 4), (4, 5, 7, 6), (6, 7, 9, 8), (8, 9, 11, 10), (10, 11, 13, 12), (3, 1, 15, 13, 11, 9, 7, 5), (12, 13, 15, 14), (14, 15, 1, 0), (0, 2, 4, 6, 8, 10, 12, 14)])
_uv = me_cylinder_002.uv_layers.new(name='UVMap')
_uv.uv.foreach_set('vector', [1.0, 0.5, 1.0, 1.0, 0.875, 1.0, 0.875, 0.5, 0.875, 0.5, 0.875, 1.0, 0.75, 1.0, 0.75, 0.5, 0.75, 0.5, 0.75, 1.0, 0.625, 1.0, 0.625, 0.5, 0.625, 0.5, 0.625, 1.0, 0.5, 1.0, 0.5, 0.5, 0.5, 0.5, 0.5, 1.0, 0.375, 1.0, 0.375, 0.5, 0.375, 0.5, 0.375, 1.0, 0.25, 1.0, 0.25, 0.5, 0.4197, 0.4197, 0.25, 0.49, 0.08029, 0.4197, 0.01, 0.25, 0.08029, 0.08029, 0.25, 0.01, 0.4197, 0.08029, 0.49, 0.25, 0.25, 0.5, 0.25, 1.0, 0.125, 1.0, 0.125, 0.5, 0.125, 0.5, 0.125, 1.0, 0.0, 1.0, 0.0, 0.5, 0.75, 0.49, 0.9197, 0.4197, 0.99, 0.25, 0.9197, 0.08029, 0.75, 0.01, 0.5803, 0.08029, 0.51, 0.25, 0.5803, 0.4197])
me_cylinder_002.update()
me_cylinder_003 = bpy.data.meshes.new('Cylinder.003')
me_cylinder_003.from_pydata([(0.0, 1.0, -1.0), (0.0, 1.0, 1.0), (0.7071, 0.7071, -1.0), (0.7071, 0.7071, 1.0), (1.0, 0.0, -1.0), (1.0, 0.0, 1.0), (0.7071, -0.7071, -1.0), (0.7071, -0.7071, 1.0), (0.0, -1.0, -1.0), (0.0, -1.0, 1.0), (-0.7071, -0.7071, -1.0), (-0.7071, -0.7071, 1.0), (-1.0, 0.0, -1.0), (-1.0, 0.0, 1.0), (-0.7071, 0.7071, -1.0), (-0.7071, 0.7071, 1.0)], [], [(0, 1, 3, 2), (2, 3, 5, 4), (4, 5, 7, 6), (6, 7, 9, 8), (8, 9, 11, 10), (10, 11, 13, 12), (3, 1, 15, 13, 11, 9, 7, 5), (12, 13, 15, 14), (14, 15, 1, 0), (0, 2, 4, 6, 8, 10, 12, 14)])
_uv = me_cylinder_003.uv_layers.new(name='UVMap')
_uv.uv.foreach_set('vector', [1.0, 0.5, 1.0, 1.0, 0.875, 1.0, 0.875, 0.5, 0.875, 0.5, 0.875, 1.0, 0.75, 1.0, 0.75, 0.5, 0.75, 0.5, 0.75, 1.0, 0.625, 1.0, 0.625, 0.5, 0.625, 0.5, 0.625, 1.0, 0.5, 1.0, 0.5, 0.5, 0.5, 0.5, 0.5, 1.0, 0.375, 1.0, 0.375, 0.5, 0.375, 0.5, 0.375, 1.0, 0.25, 1.0, 0.25, 0.5, 0.4197, 0.4197, 0.25, 0.49, 0.08029, 0.4197, 0.01, 0.25, 0.08029, 0.08029, 0.25, 0.01, 0.4197, 0.08029, 0.49, 0.25, 0.25, 0.5, 0.25, 1.0, 0.125, 1.0, 0.125, 0.5, 0.125, 0.5, 0.125, 1.0, 0.0, 1.0, 0.0, 0.5, 0.75, 0.49, 0.9197, 0.4197, 0.99, 0.25, 0.9197, 0.08029, 0.75, 0.01, 0.5803, 0.08029, 0.51, 0.25, 0.5803, 0.4197])
me_cylinder_003.materials.append(mat_material)
me_cylinder_003.update()

# ---- curves / text
cu_curve = bpy.data.curves.new('Curve', 'CURVE')
cu_curve.dimensions = '2D'
_sp = cu_curve.splines.new('BEZIER'); _sp.bezier_points.add(20)
_sp.bezier_points.foreach_set('co', [0.04596, 0.0, 0.0, 0.03295, 0.0, 0.0, 0.03295, 0.006275, 0.0, 0.02639, 0.006275, 0.0, 0.02639, 0.01292, 0.0, 0.01975, 0.01292, 0.0, 0.01975, 0.01965, 0.0, 0.01338, 0.01965, 0.0, 0.01338, 0.0, 0.0, 0.0, 0.0, 0.0, 0.0, 0.04595, 0.0, 0.01301, 0.04595, 0.0, 0.01301, 0.03968, 0.0, 0.01975, 0.03968, 0.0, 0.01975, 0.03312, 0.0, 0.02639, 0.03312, 0.0, 0.02639, 0.02639, 0.0, 0.03276, 0.02639, 0.0, 0.03276, 0.04595, 0.0, 0.04596, 0.04595, 0.0, 0.04596, 0.0, 0.0])
_sp.bezier_points.foreach_set('handle_left', [0.04596, 0.0, 0.0, 0.03729, 0.0, 0.0, 0.03295, 0.004184, 0.0, 0.02858, 0.006275, 0.0, 0.02639, 0.0107, 0.0, 0.02196, 0.01292, 0.0, 0.01975, 0.01741, 0.0, 0.01551, 0.01965, 0.0, 0.01338, 0.006551, 0.0, 0.004461, 0.0, 0.0, 0.0, 0.03063, 0.0, 0.008676, 0.04595, 0.0, 0.01301, 0.04177, 0.0, 0.0175, 0.03968, 0.0, 0.01975, 0.03531, 0.0, 0.02418, 0.03312, 0.0, 0.02639, 0.02863, 0.0, 0.03064, 0.02639, 0.0, 0.03276, 0.03943, 0.0, 0.04156, 0.04595, 0.0, 0.04596, 0.01532, 0.0])
_sp.bezier_points.foreach_set('handle_right', [0.04162, 0.0, 0.0, 0.03295, 0.002092, 0.0, 0.03076, 0.006275, 0.0, 0.02639, 0.00849, 0.0, 0.02418, 0.01292, 0.0, 0.01975, 0.01516, 0.0, 0.01763, 0.01965, 0.0, 0.01338, 0.0131, 0.0, 0.008922, 0.0, 0.0, 0.0, 0.01532, 0.0, 0.004338, 0.04595, 0.0, 0.01301, 0.04386, 0.0, 0.01526, 0.03968, 0.0, 0.01975, 0.03749, 0.0, 0.02196, 0.03312, 0.0, 0.02639, 0.03088, 0.0, 0.02852, 0.02639, 0.0, 0.03276, 0.03291, 0.0, 0.03716, 0.04595, 0.0, 0.04596, 0.03063, 0.0, 0.04596, 0.0, 0.0])
for _p, _l, _r in zip(_sp.bezier_points, ['VECTOR', 'VECTOR', 'VECTOR', 'VECTOR', 'VECTOR', 'VECTOR', 'VECTOR', 'VECTOR', 'VECTOR', 'VECTOR', 'VECTOR', 'VECTOR', 'VECTOR', 'VECTOR', 'VECTOR', 'VECTOR', 'VECTOR', 'VECTOR', 'VECTOR', 'VECTOR', 'VECTOR'], ['VECTOR', 'VECTOR', 'VECTOR', 'VECTOR', 'VECTOR', 'VECTOR', 'VECTOR', 'VECTOR', 'VECTOR', 'VECTOR', 'VECTOR', 'VECTOR', 'VECTOR', 'VECTOR', 'VECTOR', 'VECTOR', 'VECTOR', 'VECTOR', 'VECTOR', 'VECTOR', 'VECTOR']): _p.handle_left_type = _l; _p.handle_right_type = _r
_sp.use_cyclic_u = True
cu_curve.materials.append(mat_svgmat_003)
cu_curve.fill_mode = 'BOTH'

# ---- objects
ob_map_camera = bpy.data.objects.new('map camera', cam_map_camera_for_compass)
ob_light = bpy.data.objects.new('Light', light_light)
ob_camera = bpy.data.objects.new('Camera', cam_camera_002)
ob_camera_rotator = bpy.data.objects.new('camera rotator', None)
ob_cube = bpy.data.objects.new('Cube', me_cube)
ob_curve = bpy.data.objects.new('Curve', cu_curve)
ob_curve_001 = bpy.data.objects.new('Curve.001', me_curve_001)
ob_cylinder = bpy.data.objects.new('Cylinder', me_cylinder)
ob_cylinder_001 = bpy.data.objects.new('Cylinder.001', me_cylinder_001)
ob_cylinder_002 = bpy.data.objects.new('Cylinder.002', me_cylinder_002)
ob_cylinder_003 = bpy.data.objects.new('Cylinder.003', me_cylinder_003)

# ---- transforms, parenting, visibility, modifiers, constraints
ob_map_camera.location = (2.7, 3.468, 3.922)
ob_map_camera.rotation_euler = (0.0, 0.0, 1.571)
ob_light.location = (4.076, 1.005, 5.904)
ob_light.rotation_euler = (0.6503, 0.05522, 1.866)
ob_light.lock_rotations_4d = False
ob_light.empty_display_type = 'ARROWS'
ob_light.color = (0.0, 0.0, 0.0, 0.0)
ob_light.lineart.crease_threshold = 0.0
ob_camera.parent = ob_camera_rotator
ob_camera.location = (23.07, -19.32, 9.696)
ob_camera.rotation_euler = (1.319, -3.07e-05, 0.8708)
ob_camera.lock_rotations_4d = False
ob_camera.empty_display_type = 'ARROWS'
ob_camera.color = (0.0, 0.0, 0.0, 0.0)
ob_camera.display_type = 'WIRE'
ob_camera.lineart.crease_threshold = 0.0
ob_camera_rotator.location = (-1.192e-07, 0.0, 0.1969)
ob_camera_rotator.rotation_euler = (0.0, 0.0, -0.05582)
ob_camera_rotator.scale = (0.906, 0.906, 0.906)
ob_cube.location = (2.7, 3.468, -1.126)
ob_cube.rotation_euler = (0.0, -0.0, 0.7854)
ob_cube.scale = (0.2069, 0.2069, 0.2069)
ob_cube.lock_rotations_4d = False
ob_cube.empty_display_type = 'ARROWS'
ob_cube.lineart.crease_threshold = 0.0
ob_curve.location = (1.698, 3.26, -1.126)
ob_curve.rotation_euler = (0.0, -0.0, 1.571)
ob_curve.scale = (8.996, 8.996, 8.996)
ob_curve.hide_render = True
ob_curve_001.location = (1.734, 3.477, -1.094)
ob_curve_001.rotation_euler = (0.0, -0.0, 1.571)
ob_curve_001.scale = (7.062, 7.062, 2.458)
ob_cylinder.location = (2.7, 3.468, -1.126)
ob_cylinder.scale = (0.4561, 0.4561, 0.01378)
ob_cylinder.hide_render = True
_m = ob_cylinder.modifiers.new('Boolean', 'BOOLEAN')
_m.object = ob_cylinder_001
ob_cylinder_001.location = (2.7, 3.468, -1.126)
ob_cylinder_001.scale = (0.4241, 0.4241, 0.4241)
ob_cylinder_001.hide_render = True
ob_cylinder_002.location = (2.7, 3.468, -1.126)
ob_cylinder_002.scale = (0.4047, 0.4047, 0.4047)
ob_cylinder_002.hide_render = True
ob_cylinder_003.location = (2.7, 3.468, -1.126)
ob_cylinder_003.scale = (0.4549, 0.4549, -0.0127)
_m = ob_cylinder_003.modifiers.new('Boolean', 'BOOLEAN')
_m.object = ob_cylinder_002

# ---- collection membership
scene.collection.objects.link(ob_map_camera)
col_collection.objects.link(ob_light)
col_camera.objects.link(ob_camera)
col_camera.objects.link(ob_camera_rotator)
col_collection_3.objects.link(ob_cube)
col_collection_3.objects.link(ob_curve)
col_collection_3.objects.link(ob_curve_001)
col_collection_3.objects.link(ob_cylinder)
col_collection_3.objects.link(ob_cylinder_001)
col_collection_3.objects.link(ob_cylinder_002)
col_collection_3.objects.link(ob_cylinder_003)

# ---- scene / render settings (as saved in the file)
scene.camera = ob_map_camera
scene.frame_start = 1; scene.frame_end = 250; scene.frame_set(1)
scene.render.engine = 'CYCLES'
scene.render.resolution_x = 1080
scene.render.resolution_y = 720
scene.render.film_transparent = True
scene.cycles.sampling_pattern = 'TABULATED_SOBOL'
scene.cycles.use_light_tree = False
scene.view_settings.view_transform = 'Filmic'
bpy.context.view_layer.update()
